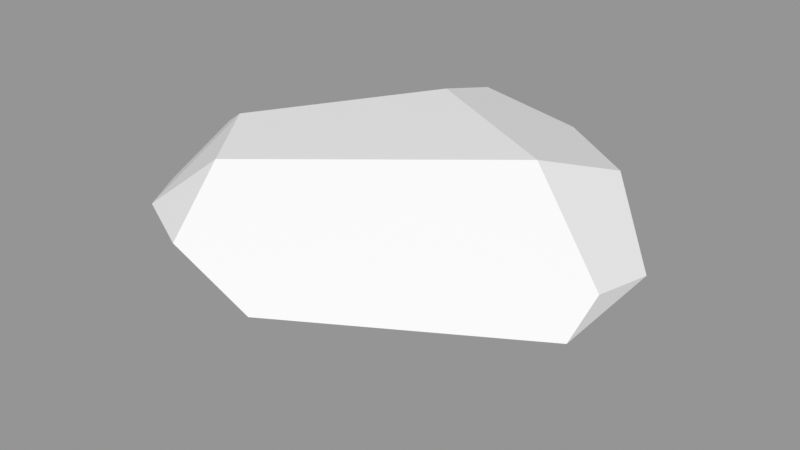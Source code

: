 # Source: Rock_Round_m_2C_07.blend  (saved by Blender 3.0.42; exported with 4.5.12 LTS)
import bpy
from mathutils import Matrix  # noqa: F401  (used for matrix-valued properties, if any)

bpy.ops.wm.read_factory_settings(use_empty=True)
scene = bpy.context.scene
scene.name = 'Scene'

# ---- images (referenced by path relative to the original .blend; pixels are not part of the script)
import os
ASSET_DIR = os.environ.get("B2B_ASSET_DIR", "")  # directory of the original .blend (textures are referenced by path, not embedded)
HERE = os.path.dirname(os.path.abspath(__file__))  # packed textures are extracted next to this script under _unpacked/

def load_image(name, relpath, width, height, colorspace="sRGB"):
    """Load a texture the original file referenced (path relative to the .blend, or extracted next to this script)."""
    p = next((c for c in (os.path.join(HERE, relpath), os.path.join(ASSET_DIR, relpath)) if relpath and os.path.exists(c)), "")
    if p:
        img = bpy.data.images.load(p, check_existing=True)
        img.name = name
    else:  # same state as the original file: an image datablock whose file is absent (Cycles renders it pink)
        img = bpy.data.images.new(name, width, height)
        img.source = "FILE"
        img.filepath = "//" + (relpath or name)
    img.colorspace_settings.name = colorspace
    return img
img_rocks_texture_atlas_1024x1024_png = load_image('Rocks_Texture_Atlas_1024x1024.png', 'Rocks_Texture_Atlas_1024x1024.png', 1024, 1024, 'sRGB')

# ---- materials (node trees are filled in below, after node groups)
mat_rocks_048 = bpy.data.materials.new('Rocks.048')
mat_rocks_048.use_transparent_shadow = False
mat_rocks_048.diffuse_color = (1.0, 1.0, 1.0, 1.0)
mat_rocks_048.roughness = 0.69
mat_rocks_048.specular_intensity = 0.0
mat_material_043 = bpy.data.materials.new('Material.043')
mat_material_043.use_transparent_shadow = False
mat_material_043.roughness = 0.5

# ---- material node trees
mat_rocks_048.use_nodes = True; mat_rocks_048.node_tree.nodes.clear()
_N = mat_rocks_048.node_tree.nodes; _L = mat_rocks_048.node_tree.links
n0 = _N.new('ShaderNodeBsdfPrincipled'); n0.name = 'Principled BSDF'; n0.location = (10, 300)
n0.distribution = 'GGX'
n0.subsurface_method = 'RANDOM_WALK_SKIN'
n0.inputs[2].default_value = 0.69
n0.inputs[3].default_value = 1.45
n0.inputs[4].default_value = 0.0
n0.inputs[13].default_value = 0.0
n1 = _N.new('ShaderNodeOutputMaterial'); n1.name = 'Material Output'; n1.location = (300, 300)
n2 = _N.new('ShaderNodeNormalMap'); n2.name = 'Normal Map'; n2.location = (-300, -300)
n2.label = 'Normal/Map'
n3 = _N.new('ShaderNodeTexImage'); n3.name = 'Image Texture'; n3.location = (-300, 600)
n3.image = img_rocks_texture_atlas_1024x1024_png
_L.new(n0.outputs[0], n1.inputs[0])
_L.new(n2.outputs[0], n0.inputs[5])
_L.new(n3.outputs[0], n0.inputs[0])
n1.is_active_output = True
mat_material_043.use_nodes = True; mat_material_043.node_tree.nodes.clear()
_N = mat_material_043.node_tree.nodes; _L = mat_material_043.node_tree.links
n0 = _N.new('ShaderNodeBsdfPrincipled'); n0.name = 'Principled BSDF'; n0.location = (10, 300)
n0.distribution = 'GGX'
n0.subsurface_method = 'RANDOM_WALK_SKIN'
n0.inputs[3].default_value = 1.45
n0.inputs[27].default_value = (0.0, 0.0, 0.0, 1.0)
n0.inputs[28].default_value = 1.0
n1 = _N.new('ShaderNodeOutputMaterial'); n1.name = 'Material Output'; n1.location = (300, 300)
n2 = _N.new('ShaderNodeNormalMap'); n2.name = 'Normal Map'; n2.location = (-300, -300)
n2.label = 'Normal/Map'
n2.inputs[0].default_value = 0.0
_L.new(n0.outputs[0], n1.inputs[0])
_L.new(n2.outputs[0], n0.inputs[5])
n1.is_active_output = True

# ---- meshes
me_rock_round_m_2c_07 = bpy.data.meshes.new('Rock_Round_m_2C_07')
me_rock_round_m_2c_07.from_pydata([(-13.47, 38.82, -52.88), (-11.04, 45.01, -31.41), (-22.47, 45.01, 35.2), (31.18, 45.01, -8.806), (-17.07, 33.48, 52.88), (56.33, 27.1, 4.898), (13.64, 34.37, -52.88), (56.33, 22.56, -15.54), (38.86, 36.52, -32.36), (-56.33, 30.86, -15.03), (-23.78, 34.69, -52.88), (-30.46, 17.47, -52.88), (9.923, 16.09, -52.88), (-21.4, 8.814, -52.88), (-18.49, 18.76, 52.88), (-38.25, 45.01, 13.47), (-56.33, 34.81, 1.239), (-36.87, 32.52, 42.5), (-56.33, 25.51, 20.93), (56.33, 21.12, 16.37), (4.643, 24.19, 52.88), (16.72, -0.000157, -34.9), (25.8, 5.03, -37.87), (56.33, 14.84, -14.24), (-19.09, 13.26, 49.62), (-56.33, 8.137, 12.41), (56.33, 10.67, 9.453), (29.02, -0.000157, -6.644), (0.7928, 9.313, 45.6), (-12.12, -0.000157, 23.53), (-56.33, 19.5, -20.4), (-37.43, 14.69, -45.7), (-23.25, 1.846, -46.23), (-46.4, -0.000157, 0.2331)], [], [(31, 13, 32), (4, 14, 20), (13, 21, 32), (17, 18, 14), (21, 27, 29), (19, 26, 23, 7), (11, 30, 9, 10), (0, 1, 6), (2, 15, 17), (32, 21, 29, 33), (31, 11, 13), (20, 5, 3, 2), (0, 6, 10), (12, 13, 11), (1, 3, 8, 6), (27, 22, 23, 26), (17, 4, 2), (15, 1, 16), (0, 10, 1), (30, 25, 18, 9), (20, 28, 26, 19), (4, 20, 2), (19, 5, 20), (24, 28, 20, 14), (7, 12, 6, 8), (25, 33, 29, 24), (31, 32, 33, 30), (4, 17, 14), (27, 26, 28, 29), (21, 22, 27), (15, 2, 3, 1), (22, 21, 13, 12), (5, 19, 7), (8, 3, 5, 7), (29, 28, 24), (18, 25, 24, 14), (33, 25, 30), (10, 9, 16, 1), (17, 15, 16, 18), (11, 31, 30), (18, 16, 9), (22, 12, 7, 23), (6, 12, 11, 10)])
me_rock_round_m_2c_07.polygons.foreach_set('use_smooth', [True] * 43)
me_rock_round_m_2c_07.polygons.foreach_set('material_index', [0, 0, 0, 0, 0, 0, 0, 1, 1, 0, 0, 1, 1, 0, 1, 0, 1, 1, 1, 0, 0, 1, 1, 0, 0, 0, 0, 0, 0, 0, 1, 0, 1, 1, 0, 0, 0, 1, 1, 0, 1, 0, 0])
_k = set([(0, 1), (0, 6), (0, 10), (1, 3), (1, 15), (2, 3), (2, 4), (2, 15), (2, 17), (3, 5), (3, 8), (4, 14), (4, 17), (4, 20), (5, 7), (5, 19), (6, 8), (6, 12), (7, 8), (7, 23), (9, 10), (9, 16), (9, 30), (10, 11), (11, 13), (11, 31), (12, 13), (12, 22), (13, 32), (14, 17), (14, 20), (14, 24), (15, 16), (15, 17), (16, 18), (17, 18), (18, 25), (19, 20), (19, 26), (20, 28), (21, 22), (21, 27), (21, 29), (21, 32), (22, 23), (23, 26), (24, 25), (24, 28), (24, 29), (25, 30), (25, 33), (26, 27), (26, 28), (27, 29), (28, 29), (29, 33), (30, 31), (30, 33), (31, 32), (32, 33)])
me_rock_round_m_2c_07.attributes.new('sharp_edge', 'BOOLEAN', 'EDGE').data.foreach_set('value', [ (min(e.vertices), max(e.vertices)) in _k for e in me_rock_round_m_2c_07.edges])
_uv = me_rock_round_m_2c_07.uv_layers.new(name='UVMap')
_uv.uv.foreach_set('vector', [13.54, 14.77, 13.43, 14.88, 13.38, 14.81, 13.01, 15.19, 13.14, 15.17, 13.09, 15.37, 13.75, 15.8, 13.81, 15.45, 13.82, 15.78, 13.06, 15.04, 13.19, 14.91, 13.14, 15.17, 13.13, 14.91, 13.01, 14.76, 13.18, 14.35, 13.62, 14.91, 13.71, 14.94, 13.65, 15.08, 13.59, 15.08, 13.54, 14.85, 13.63, 14.5, 13.7, 14.48, 13.62, 14.91, 15.31, 2.755, 15.23, 2.874, 15.13, 2.604, 14.99, 3.367, 15.18, 3.318, 14.98, 3.507, 13.38, 14.81, 13.13, 14.91, 13.18, 14.35, 13.4, 14.37, 13.54, 14.77, 13.54, 14.85, 13.43, 14.88, 14.64, 3.344, 14.57, 2.737, 14.87, 2.777, 14.99, 3.367, 13.47, 15.76, 13.49, 15.58, 13.52, 15.83, 13.66, 15.6, 13.75, 15.8, 13.68, 15.87, 15.23, 2.874, 14.87, 2.777, 14.89, 2.59, 15.13, 2.604, 13.82, 15.21, 13.75, 15.41, 13.65, 15.08, 13.71, 14.94, 14.98, 3.507, 14.82, 3.46, 14.99, 3.367, 15.18, 3.318, 15.23, 2.874, 15.3, 3.352, 15.31, 2.755, 15.35, 2.818, 15.23, 2.874, 13.63, 14.5, 13.49, 14.25, 13.59, 14.21, 13.7, 14.48, 13.09, 15.37, 13.23, 15.34, 13.32, 15.88, 13.21, 15.87, 14.82, 3.46, 14.64, 3.344, 14.99, 3.367, 14.49, 2.816, 14.57, 2.737, 14.64, 3.344, 13.19, 15.17, 13.23, 15.34, 13.09, 15.37, 13.14, 15.17, 13.59, 15.08, 13.66, 15.6, 13.49, 15.58, 13.46, 15.3, 13.36, 14.92, 13.46, 15.02, 13.38, 15.27, 13.19, 15.17, 13.54, 14.77, 13.38, 14.81, 13.4, 14.37, 13.63, 14.5, 13.01, 15.19, 13.06, 15.04, 13.14, 15.17, 13.46, 15.67, 13.32, 15.88, 13.23, 15.34, 13.38, 15.27, 13.81, 15.45, 13.75, 15.41, 13.82, 15.21, 15.18, 3.318, 14.99, 3.367, 14.87, 2.777, 15.23, 2.874, 13.75, 15.41, 13.81, 15.45, 13.75, 15.8, 13.66, 15.6, 13.56, 14.97, 13.62, 14.91, 13.59, 15.08, 14.89, 2.59, 14.87, 2.777, 14.57, 2.737, 14.65, 2.61, 13.38, 15.27, 13.23, 15.34, 13.19, 15.17, 13.19, 14.91, 13.36, 14.92, 13.19, 15.17, 13.14, 15.17, 13.4, 14.37, 13.49, 14.25, 13.63, 14.5, 15.35, 2.818, 15.35, 3.251, 15.3, 3.352, 15.23, 2.874, 14.98, 3.507, 15.18, 3.318, 15.3, 3.352, 15.16, 3.487, 13.54, 14.85, 13.54, 14.77, 13.63, 14.5, 13.59, 14.21, 13.69, 14.37, 13.7, 14.48, 13.75, 15.41, 13.66, 15.6, 13.59, 15.08, 13.65, 15.08, 13.49, 15.58, 13.66, 15.6, 13.68, 15.87, 13.52, 15.83])
me_rock_round_m_2c_07.materials.append(mat_rocks_048)
me_rock_round_m_2c_07.materials.append(mat_material_043)
me_rock_round_m_2c_07.use_remesh_fix_poles = True
me_rock_round_m_2c_07.use_remesh_preserve_attributes = False
me_rock_round_m_2c_07.update()
me_rock_round_m_2c_07.normals_split_custom_set([tuple(v) for v in zip(*[iter([-0.5007, -0.5243, -0.6888, -0.5007, -0.5243, -0.6888, -0.5007, -0.5243, -0.6888, 0.0, 0.0, 1.0, 0.0, 0.0, 1.0, 0.0, 0.0, 1.0, 0.1635, -0.7038, -0.6914, 0.1635, -0.7038, -0.6914, 0.1635, -0.7038, -0.6914, -0.6417, -0.3377, 0.6886, -0.6417, -0.3377, 0.6886, -0.6417, -0.3377, 0.6886, 0.0, -1.0, 0.0, 0.0, -1.0, 0.0, 0.0, -1.0, 0.0, 1.0, -4.361e-07, 0.0, 1.0, -2.928e-08, 0.0, 1.0, -2.928e-08, 0.0, 1.0, -2.52e-07, 0.0, -0.7405, 0.2871, -0.6076, -0.7405, 0.2871, -0.6076, -0.7405, 0.2871, -0.6076, -0.7405, 0.2871, -0.6076, 0.1552, 0.9444, -0.2898, 0.1552, 0.9444, -0.2898, 0.1552, 0.9444, -0.2898, -0.499, 0.7872, 0.3624, -0.499, 0.7872, 0.3624, -0.499, 0.7872, 0.3624, -0.01352, -0.9996, -0.0243, -0.01352, -0.9996, -0.0243, -0.01352, -0.9996, -0.0243, -0.01352, -0.9996, -0.0243, -0.5007, -0.5243, -0.6888, -0.5007, -0.5243, -0.6888, -0.5007, -0.5243, -0.6888, 0.3547, 0.829, 0.4324, 0.3547, 0.829, 0.4324, 0.3547, 0.829, 0.4324, 0.3547, 0.829, 0.4324, 0.0, 0.0, -1.0, -7.9e-08, 0.0, -1.0, -7.309e-08, 0.0, -1.0, -7.63e-08, 0.0, -1.0, 0.0, 0.0, -1.0, -5.525e-08, 0.0, -1.0, 0.1552, 0.9444, -0.2898, 0.1552, 0.9444, -0.2898, 0.1552, 0.9444, -0.2898, 0.1552, 0.9444, -0.2898, 0.4296, -0.8842, -0.1834, 0.4322, -0.8847, -0.1747, 0.4326, -0.8847, -0.1736, 0.4326, -0.8847, -0.1736, -0.3418, 0.7359, 0.5845, -0.3418, 0.7359, 0.5845, -0.3418, 0.7359, 0.5845, -0.3626, 0.9056, -0.2199, -0.3626, 0.9056, -0.2199, -0.3626, 0.9056, -0.2199, -0.3626, 0.9056, -0.2199, -0.3626, 0.9056, -0.2199, -0.3626, 0.9056, -0.2199, -1.0, -4.423e-07, 0.0, -1.0, -4.423e-07, 0.0, -1.0, -2.583e-07, 0.0, -1.0, -2.752e-07, 0.0, 0.486, -0.4825, 0.7286, 0.486, -0.4825, 0.7286, 0.486, -0.4825, 0.7286, 0.486, -0.4825, 0.7286, 0.3547, 0.829, 0.4324, 0.3547, 0.829, 0.4324, 0.3547, 0.829, 0.4324, 0.3547, 0.829, 0.4324, 0.3547, 0.829, 0.4324, 0.3547, 0.829, 0.4324, 0.09813, -0.474, 0.875, 0.09813, -0.474, 0.875, 0.09813, -0.474, 0.875, 0.09813, -0.474, 0.875, 0.6326, -0.1285, -0.7638, 0.6326, -0.1285, -0.7638, 0.6326, -0.1285, -0.7638, 0.6326, -0.1285, -0.7638, -0.2593, -0.8872, 0.3816, -0.2593, -0.8872, 0.3816, -0.2593, -0.8872, 0.3816, -0.2593, -0.8872, 0.3816, -0.6372, -0.6893, -0.3448, -0.6372, -0.6893, -0.3448, -0.6372, -0.6893, -0.3448, -0.6372, -0.6893, -0.3448, -0.4655, 0.04496, 0.8839, -0.4655, 0.04496, 0.8839, -0.4655, 0.04496, 0.8839, 0.2034, -0.939, 0.2773, 0.2034, -0.939, 0.2773, 0.2034, -0.939, 0.2773, 0.2034, -0.939, 0.2773, 0.4286, -0.884, -0.1866, 0.4322, -0.8847, -0.1747, 0.4296, -0.8842, -0.1834, 0.0, 1.0, 1.117e-07, 0.0, 1.0, 1.117e-07, 0.0, 1.0, 1.117e-07, 0.0, 1.0, 1.117e-07, 0.1635, -0.7038, -0.6914, 0.1635, -0.7038, -0.6914, 0.1635, -0.7038, -0.6914, 0.1635, -0.7038, -0.6914, 1.0, -1.399e-06, 0.0, 1.0, -4.361e-07, 0.0, 1.0, -2.52e-07, 0.0, 0.645, 0.756, -0.1113, 0.645, 0.756, -0.1113, 0.645, 0.756, -0.1113, 0.645, 0.756, -0.1113, -0.09067, -0.8974, 0.4318, -0.09067, -0.8974, 0.4318, -0.09067, -0.8974, 0.4318, -0.6417, -0.3377, 0.6886, -0.6417, -0.3377, 0.6886, -0.6417, -0.3377, 0.6886, -0.6417, -0.3377, 0.6886, -0.7618, -0.6121, -0.2119, -0.7618, -0.6121, -0.2119, -0.7618, -0.6121, -0.2119, -0.3626, 0.9056, -0.2199, -0.3626, 0.9056, -0.2199, -0.3626, 0.9056, -0.2199, -0.3626, 0.9056, -0.2199, -0.6245, 0.7062, 0.3336, -0.6245, 0.7062, 0.3336, -0.6245, 0.7062, 0.3336, -0.6245, 0.7062, 0.3336, -0.7405, 0.2871, -0.6076, -0.7405, 0.2871, -0.6076, -0.7405, 0.2871, -0.6076, -1.0, -2.583e-07, 0.0, -1.0, 5.327e-07, 0.0, -1.0, -2.752e-07, 0.0, 0.6326, -0.1285, -0.7638, 0.6326, -0.1285, -0.7638, 0.6326, -0.1285, -0.7638, 0.6326, -0.1285, -0.7638, -7.9e-08, 0.0, -1.0, -7.63e-08, 0.0, -1.0, -5.525e-08, 0.0, -1.0, -7.309e-08, 0.0, -1.0])] * 3)])

# ---- objects
ob_rock_round_m_2c_07 = bpy.data.objects.new('Rock_Round_m_2C_07', me_rock_round_m_2c_07)

# ---- transforms, parenting, visibility, modifiers, constraints
ob_rock_round_m_2c_07.location = (0.0, 0.0, 0.0)
ob_rock_round_m_2c_07.rotation_euler = (1.571, -0.0, 0.0)
ob_rock_round_m_2c_07.scale = (0.01, 0.01, 0.01)
ob_rock_round_m_2c_07.color = (0.8, 0.8, 0.8, 1.0)

# ---- collection membership
scene.collection.objects.link(ob_rock_round_m_2c_07)

# ---- scene / render settings (as saved in the file)
scene.frame_start = 1; scene.frame_end = 250; scene.frame_set(1)
scene.render.engine = 'BLENDER_EEVEE_NEXT'
scene.cycles.sampling_pattern = 'TABULATED_SOBOL'
scene.cycles.use_light_tree = False
scene.view_settings.view_transform = 'Standard'
bpy.context.view_layer.update()

# ---- added for rendering (the .blend has no active camera and no usable light): camera, sun + grey world if the file has none
cam_auto = bpy.data.cameras.new('AutoCamera')
cam_auto.lens = 50.0
cam_auto.sensor_width = 36.0
cam_auto.clip_end = 1000.0
ob_auto_camera = bpy.data.objects.new('AutoCamera', cam_auto)
scene.collection.objects.link(ob_auto_camera)
ob_auto_camera.location = (1.48907, -1.78689, 1.41632)
ob_auto_camera.rotation_euler = (1.09748, -7.21219e-08, 0.694738)
scene.camera = ob_auto_camera
light_auto_sun = bpy.data.lights.new('AutoSun', 'SUN')
light_auto_sun.energy = 3.0
light_auto_sun.angle = 0.0523599
ob_auto_sun = bpy.data.objects.new('AutoSun', light_auto_sun)
scene.collection.objects.link(ob_auto_sun)
ob_auto_sun.rotation_euler = (0.872665, 0.174533, 0.523599)
if scene.world is None:
    world_auto = bpy.data.worlds.new('AutoWorld')
    world_auto.color = (0.3, 0.3, 0.3)
    scene.world = world_auto
bpy.context.view_layer.update()
